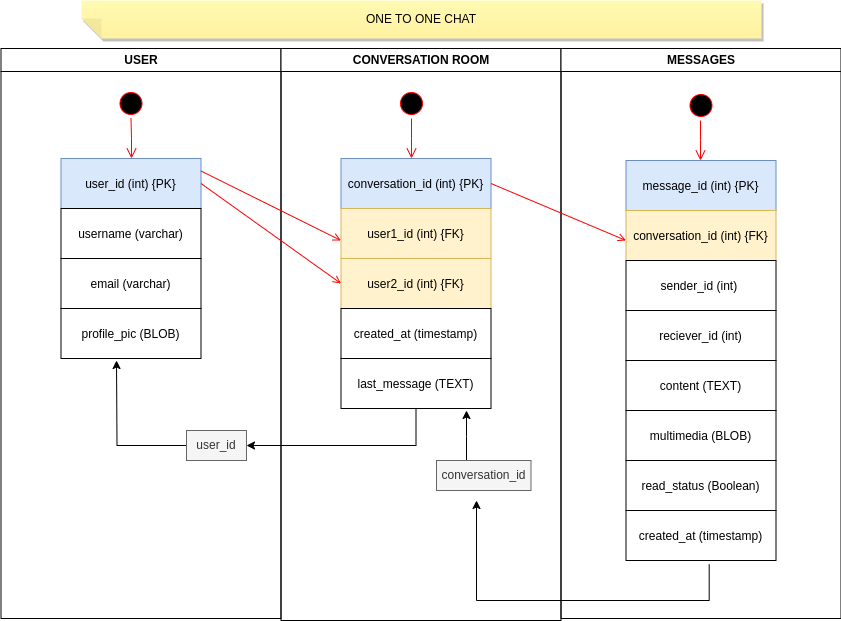

The diagram above was exported from draw.io. Its source (the exported page's mxGraphModel, read from the mxfile embedded in the PNG):
<mxGraphModel dx="1360" dy="807" grid="1" gridSize="10" guides="1" tooltips="1" connect="1" arrows="1" fold="1" page="1" pageScale="1" pageWidth="1169" pageHeight="826" background="none" math="0" shadow="0">
  <root>
    <mxCell id="0" />
    <mxCell id="1" parent="0" />
    <mxCell id="2" value="USER" style="swimlane;whiteSpace=wrap" parent="1" vertex="1">
      <mxGeometry x="164.5" y="128" width="280" height="570" as="geometry" />
    </mxCell>
    <mxCell id="5" value="" style="ellipse;shape=startState;fillColor=#000000;strokeColor=#ff0000;" parent="2" vertex="1">
      <mxGeometry x="115" y="40" width="30" height="30" as="geometry" />
    </mxCell>
    <mxCell id="6" value="" style="edgeStyle=elbowEdgeStyle;elbow=horizontal;verticalAlign=bottom;endArrow=open;endSize=8;strokeColor=#FF0000;endFill=1;rounded=0" parent="2" source="5" target="7" edge="1">
      <mxGeometry x="100" y="40" as="geometry">
        <mxPoint x="115" y="110" as="targetPoint" />
      </mxGeometry>
    </mxCell>
    <mxCell id="7" value="user_id (int) {PK}" style="fillColor=#dae8fc;strokeColor=#6c8ebf;" parent="2" vertex="1">
      <mxGeometry x="60" y="110" width="140" height="50" as="geometry" />
    </mxCell>
    <mxCell id="8" value="username (varchar)" style="" parent="2" vertex="1">
      <mxGeometry x="60" y="160" width="140" height="50" as="geometry" />
    </mxCell>
    <mxCell id="10" value="email (varchar)" style="" parent="2" vertex="1">
      <mxGeometry x="60" y="210" width="140" height="50" as="geometry" />
    </mxCell>
    <mxCell id="aoc6QfjyM4LCIYuc4_au-41" value="profile_pic (BLOB)" style="" parent="2" vertex="1">
      <mxGeometry x="60" y="260" width="140" height="50" as="geometry" />
    </mxCell>
    <mxCell id="3" value="CONVERSATION ROOM" style="swimlane;whiteSpace=wrap;startSize=23;" parent="1" vertex="1">
      <mxGeometry x="444.5" y="128" width="280" height="572" as="geometry" />
    </mxCell>
    <mxCell id="13" value="" style="ellipse;shape=startState;fillColor=#000000;strokeColor=#ff0000;" parent="3" vertex="1">
      <mxGeometry x="115.5" y="40" width="30" height="30" as="geometry" />
    </mxCell>
    <mxCell id="14" value="" style="edgeStyle=elbowEdgeStyle;elbow=horizontal;verticalAlign=bottom;endArrow=open;endSize=8;strokeColor=#FF0000;endFill=1;rounded=0" parent="3" source="13" target="15" edge="1">
      <mxGeometry x="40" y="20" as="geometry">
        <mxPoint x="55" y="90" as="targetPoint" />
      </mxGeometry>
    </mxCell>
    <mxCell id="15" value="conversation_id (int) {PK}" style="fillColor=#dae8fc;strokeColor=#6c8ebf;" parent="3" vertex="1">
      <mxGeometry x="60" y="110" width="150" height="50" as="geometry" />
    </mxCell>
    <mxCell id="16" value="user1_id (int) {FK}" style="fillColor=#fff2cc;strokeColor=#d6b656;" parent="3" vertex="1">
      <mxGeometry x="60" y="160" width="150" height="50" as="geometry" />
    </mxCell>
    <mxCell id="18" value="user2_id (int) {FK}" style="fillColor=#fff2cc;strokeColor=#d6b656;" parent="3" vertex="1">
      <mxGeometry x="60" y="210" width="150" height="50" as="geometry" />
    </mxCell>
    <mxCell id="aoc6QfjyM4LCIYuc4_au-67" style="edgeStyle=orthogonalEdgeStyle;rounded=0;orthogonalLoop=1;jettySize=auto;html=1;" parent="3" source="aoc6QfjyM4LCIYuc4_au-68" edge="1">
      <mxGeometry relative="1" as="geometry">
        <mxPoint x="-164.5" y="312" as="targetPoint" />
        <mxPoint x="115.5" y="362" as="sourcePoint" />
        <Array as="points" />
      </mxGeometry>
    </mxCell>
    <mxCell id="aoc6QfjyM4LCIYuc4_au-72" style="edgeStyle=orthogonalEdgeStyle;rounded=0;orthogonalLoop=1;jettySize=auto;html=1;exitX=0.5;exitY=1;exitDx=0;exitDy=0;entryX=1;entryY=0.5;entryDx=0;entryDy=0;" parent="3" source="aoc6QfjyM4LCIYuc4_au-43" target="aoc6QfjyM4LCIYuc4_au-68" edge="1">
      <mxGeometry relative="1" as="geometry" />
    </mxCell>
    <mxCell id="aoc6QfjyM4LCIYuc4_au-43" value="last_message (TEXT)" style="" parent="3" vertex="1">
      <mxGeometry x="60" y="310" width="150" height="50" as="geometry" />
    </mxCell>
    <mxCell id="aoc6QfjyM4LCIYuc4_au-42" value="created_at (timestamp)" style="" parent="3" vertex="1">
      <mxGeometry x="60" y="260" width="150" height="50" as="geometry" />
    </mxCell>
    <mxCell id="aoc6QfjyM4LCIYuc4_au-55" value="" style="endArrow=open;strokeColor=#FF0000;endFill=1;rounded=0;exitX=1;exitY=0.25;exitDx=0;exitDy=0;entryX=0;entryY=0.5;entryDx=0;entryDy=0;" parent="3" source="7" edge="1">
      <mxGeometry relative="1" as="geometry">
        <mxPoint x="-80" y="92" as="sourcePoint" />
        <mxPoint x="60" y="192" as="targetPoint" />
      </mxGeometry>
    </mxCell>
    <mxCell id="aoc6QfjyM4LCIYuc4_au-68" value="user_id" style="text;strokeColor=#666666;align=center;fillColor=#f5f5f5;html=1;verticalAlign=middle;whiteSpace=wrap;rounded=0;fontColor=#333333;" parent="3" vertex="1">
      <mxGeometry x="-94.5" y="382" width="60" height="30" as="geometry" />
    </mxCell>
    <mxCell id="aoc6QfjyM4LCIYuc4_au-77" style="edgeStyle=orthogonalEdgeStyle;rounded=0;orthogonalLoop=1;jettySize=auto;html=1;" parent="3" source="aoc6QfjyM4LCIYuc4_au-73" edge="1">
      <mxGeometry relative="1" as="geometry">
        <mxPoint x="185.5" y="362" as="targetPoint" />
        <Array as="points">
          <mxPoint x="186" y="388" />
        </Array>
      </mxGeometry>
    </mxCell>
    <mxCell id="aoc6QfjyM4LCIYuc4_au-73" value="conversation_id" style="text;align=center;html=1;verticalAlign=middle;whiteSpace=wrap;rounded=0;fillColor=#f5f5f5;fontColor=#333333;strokeColor=#666666;" parent="3" vertex="1">
      <mxGeometry x="155.5" y="412" width="94.5" height="30" as="geometry" />
    </mxCell>
    <mxCell id="4" value="MESSAGES" style="swimlane;whiteSpace=wrap" parent="1" vertex="1">
      <mxGeometry x="724.5" y="128" width="280" height="570" as="geometry" />
    </mxCell>
    <mxCell id="aoc6QfjyM4LCIYuc4_au-44" value="message_id (int) {PK}" style="fillColor=#dae8fc;strokeColor=#6c8ebf;" parent="4" vertex="1">
      <mxGeometry x="65" y="112" width="150" height="50" as="geometry" />
    </mxCell>
    <mxCell id="aoc6QfjyM4LCIYuc4_au-45" value="conversation_id (int) {FK}" style="fillColor=#fff2cc;strokeColor=#d6b656;" parent="4" vertex="1">
      <mxGeometry x="65" y="162" width="150" height="50" as="geometry" />
    </mxCell>
    <mxCell id="aoc6QfjyM4LCIYuc4_au-46" value="sender_id (int) " style="" parent="4" vertex="1">
      <mxGeometry x="65" y="212" width="150" height="50" as="geometry" />
    </mxCell>
    <mxCell id="aoc6QfjyM4LCIYuc4_au-47" value="content (TEXT)" style="" parent="4" vertex="1">
      <mxGeometry x="65" y="312" width="150" height="50" as="geometry" />
    </mxCell>
    <mxCell id="aoc6QfjyM4LCIYuc4_au-48" value="reciever_id (int)" style="" parent="4" vertex="1">
      <mxGeometry x="65" y="262" width="150" height="50" as="geometry" />
    </mxCell>
    <mxCell id="aoc6QfjyM4LCIYuc4_au-50" value="read_status (Boolean)" style="" parent="4" vertex="1">
      <mxGeometry x="65" y="412" width="150" height="50" as="geometry" />
    </mxCell>
    <mxCell id="aoc6QfjyM4LCIYuc4_au-49" value="multimedia (BLOB)" style="" parent="4" vertex="1">
      <mxGeometry x="65" y="362" width="150" height="50" as="geometry" />
    </mxCell>
    <mxCell id="aoc6QfjyM4LCIYuc4_au-53" value="" style="ellipse;shape=startState;fillColor=#000000;strokeColor=#ff0000;" parent="4" vertex="1">
      <mxGeometry x="125" y="42" width="30" height="30" as="geometry" />
    </mxCell>
    <mxCell id="aoc6QfjyM4LCIYuc4_au-54" value="" style="edgeStyle=elbowEdgeStyle;elbow=horizontal;verticalAlign=bottom;endArrow=open;endSize=8;strokeColor=#FF0000;endFill=1;rounded=0" parent="4" edge="1">
      <mxGeometry x="-684.5" y="-108" as="geometry">
        <mxPoint x="139.5" y="112" as="targetPoint" />
        <mxPoint x="139.5" y="72" as="sourcePoint" />
      </mxGeometry>
    </mxCell>
    <mxCell id="aoc6QfjyM4LCIYuc4_au-65" value="" style="endArrow=open;strokeColor=#FF0000;endFill=1;rounded=0;exitX=1;exitY=0.5;exitDx=0;exitDy=0;entryX=0;entryY=0.5;entryDx=0;entryDy=0;" parent="4" source="15" edge="1">
      <mxGeometry relative="1" as="geometry">
        <mxPoint x="-75" y="92" as="sourcePoint" />
        <mxPoint x="65" y="192" as="targetPoint" />
      </mxGeometry>
    </mxCell>
    <mxCell id="uK8iSrsLZTneqp2Ly0ch-21" value="created_at (timestamp)" style="" vertex="1" parent="4">
      <mxGeometry x="65" y="462" width="150" height="50" as="geometry" />
    </mxCell>
    <mxCell id="aoc6QfjyM4LCIYuc4_au-76" style="edgeStyle=orthogonalEdgeStyle;rounded=0;orthogonalLoop=1;jettySize=auto;html=1;exitX=0.603;exitY=1.08;exitDx=0;exitDy=0;exitPerimeter=0;" parent="4" edge="1">
      <mxGeometry relative="1" as="geometry">
        <mxPoint x="-84.5" y="452" as="targetPoint" />
        <mxPoint x="148.19999999999982" y="516" as="sourcePoint" />
        <Array as="points">
          <mxPoint x="148.75" y="552" />
          <mxPoint x="-84.25" y="552" />
        </Array>
      </mxGeometry>
    </mxCell>
    <mxCell id="20" value="" style="endArrow=open;strokeColor=#FF0000;endFill=1;rounded=0;exitX=1;exitY=0.5;exitDx=0;exitDy=0;entryX=0;entryY=0.5;entryDx=0;entryDy=0;" parent="1" source="7" target="18" edge="1">
      <mxGeometry relative="1" as="geometry" />
    </mxCell>
    <mxCell id="aoc6QfjyM4LCIYuc4_au-81" value="ONE TO ONE CHAT" style="shape=note;whiteSpace=wrap;html=1;backgroundOutline=1;fontColor=#000000;darkOpacity=0.05;fillColor=#FFF9B2;strokeColor=none;fillStyle=solid;direction=west;gradientDirection=north;gradientColor=#FFF2A1;shadow=1;size=20;pointerEvents=1;" parent="1" vertex="1">
      <mxGeometry x="245" y="80" width="680" height="38" as="geometry" />
    </mxCell>
  </root>
</mxGraphModel>